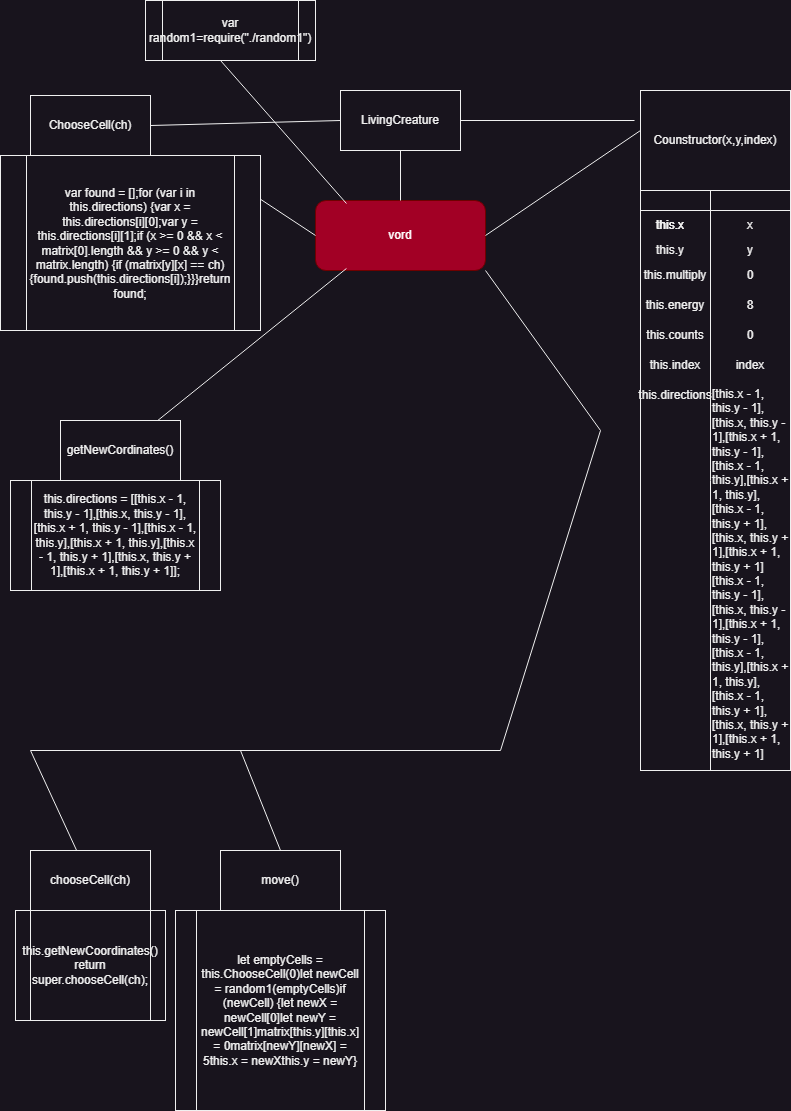

The diagram above was exported from draw.io. Its source (the exported page's mxGraphModel, read from the mxfile embedded in the PNG):
<mxGraphModel dx="839" dy="1692" grid="1" gridSize="10" guides="1" tooltips="1" connect="1" arrows="1" fold="1" page="1" pageScale="1" pageWidth="827" pageHeight="1169" math="0" shadow="0">
  <root>
    <mxCell id="0" />
    <mxCell id="1" parent="0" />
    <mxCell id="SojWcXB7F7GDLg0hgega-2" value="vord" style="rounded=1;whiteSpace=wrap;html=1;fillColor=#a20025;fontColor=#ffffff;strokeColor=#6F0000;" parent="1" vertex="1">
      <mxGeometry x="315" y="130" width="170" height="70" as="geometry" />
    </mxCell>
    <mxCell id="SojWcXB7F7GDLg0hgega-6" value="" style="rounded=0;whiteSpace=wrap;html=1;rotation=0;" parent="1" vertex="1">
      <mxGeometry x="340" y="20" width="120" height="60" as="geometry" />
    </mxCell>
    <mxCell id="SojWcXB7F7GDLg0hgega-8" value="LivingCreature" style="text;html=1;strokeColor=none;fillColor=none;align=center;verticalAlign=middle;whiteSpace=wrap;rounded=0;" parent="1" vertex="1">
      <mxGeometry x="370" y="35" width="60" height="30" as="geometry" />
    </mxCell>
    <mxCell id="SojWcXB7F7GDLg0hgega-9" value="" style="endArrow=none;html=1;rounded=0;entryX=0.5;entryY=1;entryDx=0;entryDy=0;" parent="1" target="SojWcXB7F7GDLg0hgega-6" edge="1">
      <mxGeometry width="50" height="50" relative="1" as="geometry">
        <mxPoint x="400" y="130" as="sourcePoint" />
        <mxPoint x="440" y="240" as="targetPoint" />
      </mxGeometry>
    </mxCell>
    <mxCell id="SojWcXB7F7GDLg0hgega-10" value="" style="endArrow=none;html=1;rounded=0;entryX=0;entryY=0.5;entryDx=0;entryDy=0;exitX=1;exitY=0.25;exitDx=0;exitDy=0;" parent="1" source="SojWcXB7F7GDLg0hgega-44" target="SojWcXB7F7GDLg0hgega-2" edge="1">
      <mxGeometry width="50" height="50" relative="1" as="geometry">
        <mxPoint x="160" y="240" as="sourcePoint" />
        <mxPoint x="440" y="240" as="targetPoint" />
      </mxGeometry>
    </mxCell>
    <mxCell id="SojWcXB7F7GDLg0hgega-11" value="" style="rounded=0;whiteSpace=wrap;html=1;" parent="1" vertex="1">
      <mxGeometry x="640" y="20" width="150" height="100" as="geometry" />
    </mxCell>
    <mxCell id="SojWcXB7F7GDLg0hgega-12" value="Counstructor(x,y,index)" style="text;html=1;strokeColor=none;fillColor=none;align=center;verticalAlign=middle;whiteSpace=wrap;rounded=0;" parent="1" vertex="1">
      <mxGeometry x="685" y="55" width="60" height="30" as="geometry" />
    </mxCell>
    <mxCell id="SojWcXB7F7GDLg0hgega-13" value="" style="shape=internalStorage;whiteSpace=wrap;html=1;backgroundOutline=1;dx=70;dy=20;" parent="1" vertex="1">
      <mxGeometry x="640" y="120" width="150" height="580" as="geometry" />
    </mxCell>
    <mxCell id="SojWcXB7F7GDLg0hgega-14" value="this.x" style="text;html=1;strokeColor=none;fillColor=none;align=center;verticalAlign=middle;whiteSpace=wrap;rounded=0;" parent="1" vertex="1">
      <mxGeometry x="640" y="140" width="60" height="30" as="geometry" />
    </mxCell>
    <mxCell id="SojWcXB7F7GDLg0hgega-15" value="x" style="text;html=1;strokeColor=none;fillColor=none;align=center;verticalAlign=middle;whiteSpace=wrap;rounded=0;" parent="1" vertex="1">
      <mxGeometry x="720" y="140" width="60" height="30" as="geometry" />
    </mxCell>
    <mxCell id="SojWcXB7F7GDLg0hgega-16" value="this.x" style="text;html=1;strokeColor=none;fillColor=none;align=center;verticalAlign=middle;whiteSpace=wrap;rounded=0;" parent="1" vertex="1">
      <mxGeometry x="640" y="140" width="60" height="30" as="geometry" />
    </mxCell>
    <mxCell id="SojWcXB7F7GDLg0hgega-18" value="this.y" style="text;html=1;strokeColor=none;fillColor=none;align=center;verticalAlign=middle;whiteSpace=wrap;rounded=0;" parent="1" vertex="1">
      <mxGeometry x="640" y="165" width="60" height="30" as="geometry" />
    </mxCell>
    <mxCell id="SojWcXB7F7GDLg0hgega-19" value="y" style="text;html=1;strokeColor=none;fillColor=none;align=center;verticalAlign=middle;whiteSpace=wrap;rounded=0;" parent="1" vertex="1">
      <mxGeometry x="720" y="165" width="60" height="30" as="geometry" />
    </mxCell>
    <mxCell id="SojWcXB7F7GDLg0hgega-21" value="this.multiply" style="text;html=1;strokeColor=none;fillColor=none;align=center;verticalAlign=middle;whiteSpace=wrap;rounded=0;" parent="1" vertex="1">
      <mxGeometry x="650" y="190" width="50" height="30" as="geometry" />
    </mxCell>
    <mxCell id="SojWcXB7F7GDLg0hgega-24" value="0" style="text;html=1;strokeColor=none;fillColor=none;align=center;verticalAlign=middle;whiteSpace=wrap;rounded=0;" parent="1" vertex="1">
      <mxGeometry x="720" y="190" width="60" height="30" as="geometry" />
    </mxCell>
    <mxCell id="SojWcXB7F7GDLg0hgega-26" value="this.energy" style="text;html=1;strokeColor=none;fillColor=none;align=center;verticalAlign=middle;whiteSpace=wrap;rounded=0;" parent="1" vertex="1">
      <mxGeometry x="645" y="220" width="60" height="30" as="geometry" />
    </mxCell>
    <mxCell id="SojWcXB7F7GDLg0hgega-28" value="8" style="text;html=1;strokeColor=none;fillColor=none;align=center;verticalAlign=middle;whiteSpace=wrap;rounded=0;" parent="1" vertex="1">
      <mxGeometry x="720" y="220" width="60" height="30" as="geometry" />
    </mxCell>
    <mxCell id="SojWcXB7F7GDLg0hgega-29" value="this.counts" style="text;html=1;strokeColor=none;fillColor=none;align=center;verticalAlign=middle;whiteSpace=wrap;rounded=0;" parent="1" vertex="1">
      <mxGeometry x="645" y="250" width="60" height="30" as="geometry" />
    </mxCell>
    <mxCell id="SojWcXB7F7GDLg0hgega-31" value="0" style="text;html=1;strokeColor=none;fillColor=none;align=center;verticalAlign=middle;whiteSpace=wrap;rounded=0;" parent="1" vertex="1">
      <mxGeometry x="720" y="250" width="60" height="30" as="geometry" />
    </mxCell>
    <mxCell id="SojWcXB7F7GDLg0hgega-32" value="this.index" style="text;html=1;strokeColor=none;fillColor=none;align=center;verticalAlign=middle;whiteSpace=wrap;rounded=0;" parent="1" vertex="1">
      <mxGeometry x="645" y="280" width="60" height="30" as="geometry" />
    </mxCell>
    <mxCell id="SojWcXB7F7GDLg0hgega-33" value="index" style="text;html=1;strokeColor=none;fillColor=none;align=center;verticalAlign=middle;whiteSpace=wrap;rounded=0;" parent="1" vertex="1">
      <mxGeometry x="720" y="280" width="60" height="30" as="geometry" />
    </mxCell>
    <mxCell id="SojWcXB7F7GDLg0hgega-35" value="this.directions" style="text;html=1;strokeColor=none;fillColor=none;align=center;verticalAlign=middle;whiteSpace=wrap;rounded=0;" parent="1" vertex="1">
      <mxGeometry x="645" y="310" width="60" height="30" as="geometry" />
    </mxCell>
    <mxCell id="SojWcXB7F7GDLg0hgega-38" value="[this.x - 1, this.y - 1],[this.x, this.y - 1],[this.x + 1, this.y - 1],[this.x - 1, this.y],[this.x + 1, this.y],[this.x - 1, this.y + 1],[this.x, this.y + 1],[this.x + 1, this.y + 1][this.x - 1, this.y - 1],[this.x, this.y - 1],[this.x + 1, this.y - 1],[this.x - 1, this.y],[this.x + 1, this.y],[this.x - 1, this.y + 1],[this.x, this.y + 1],[this.x + 1, this.y + 1]" style="text;whiteSpace=wrap;html=1;" parent="1" vertex="1">
      <mxGeometry x="710" y="310" width="80" height="80" as="geometry" />
    </mxCell>
    <mxCell id="SojWcXB7F7GDLg0hgega-42" value="" style="rounded=0;whiteSpace=wrap;html=1;" parent="1" vertex="1">
      <mxGeometry x="30" y="25" width="120" height="60" as="geometry" />
    </mxCell>
    <mxCell id="SojWcXB7F7GDLg0hgega-43" value="ChooseCell(ch)" style="text;html=1;strokeColor=none;fillColor=none;align=center;verticalAlign=middle;whiteSpace=wrap;rounded=0;" parent="1" vertex="1">
      <mxGeometry x="60" y="40" width="60" height="30" as="geometry" />
    </mxCell>
    <mxCell id="SojWcXB7F7GDLg0hgega-44" value="var found = [];for (var i in this.directions) {var x = this.directions[i][0];var y = this.directions[i][1];if (x &gt;= 0 &amp;&amp; x &lt; matrix[0].length &amp;&amp; y &gt;= 0 &amp;&amp; y &lt; matrix.length) {if (matrix[y][x] == ch) {found.push(this.directions[i]);}}}return found;" style="shape=process;whiteSpace=wrap;html=1;backgroundOutline=1;" parent="1" vertex="1">
      <mxGeometry y="85" width="260" height="175" as="geometry" />
    </mxCell>
    <mxCell id="RvbIfRMXOxLFpNtF7oOg-1" value="" style="endArrow=none;html=1;rounded=0;exitX=1;exitY=0.5;exitDx=0;exitDy=0;entryX=-0.04;entryY=0.3;entryDx=0;entryDy=0;entryPerimeter=0;" parent="1" source="SojWcXB7F7GDLg0hgega-6" target="SojWcXB7F7GDLg0hgega-11" edge="1">
      <mxGeometry width="50" height="50" relative="1" as="geometry">
        <mxPoint x="410" y="250" as="sourcePoint" />
        <mxPoint x="460" y="200" as="targetPoint" />
      </mxGeometry>
    </mxCell>
    <mxCell id="RvbIfRMXOxLFpNtF7oOg-2" value="" style="endArrow=none;html=1;rounded=0;entryX=0;entryY=0.4;entryDx=0;entryDy=0;entryPerimeter=0;exitX=1;exitY=0.5;exitDx=0;exitDy=0;" parent="1" source="SojWcXB7F7GDLg0hgega-2" target="SojWcXB7F7GDLg0hgega-11" edge="1">
      <mxGeometry width="50" height="50" relative="1" as="geometry">
        <mxPoint x="410" y="250" as="sourcePoint" />
        <mxPoint x="460" y="200" as="targetPoint" />
      </mxGeometry>
    </mxCell>
    <mxCell id="RvbIfRMXOxLFpNtF7oOg-3" value="" style="endArrow=none;html=1;rounded=0;exitX=0;exitY=0.5;exitDx=0;exitDy=0;entryX=1;entryY=0.5;entryDx=0;entryDy=0;" parent="1" source="SojWcXB7F7GDLg0hgega-6" target="SojWcXB7F7GDLg0hgega-42" edge="1">
      <mxGeometry width="50" height="50" relative="1" as="geometry">
        <mxPoint x="380" y="250" as="sourcePoint" />
        <mxPoint x="430" y="200" as="targetPoint" />
      </mxGeometry>
    </mxCell>
    <mxCell id="RvbIfRMXOxLFpNtF7oOg-6" value="" style="endArrow=none;html=1;rounded=0;entryX=0.182;entryY=0.971;entryDx=0;entryDy=0;entryPerimeter=0;" parent="1" source="RvbIfRMXOxLFpNtF7oOg-7" target="SojWcXB7F7GDLg0hgega-2" edge="1">
      <mxGeometry width="50" height="50" relative="1" as="geometry">
        <mxPoint x="190" y="330" as="sourcePoint" />
        <mxPoint x="320" y="200" as="targetPoint" />
      </mxGeometry>
    </mxCell>
    <mxCell id="RvbIfRMXOxLFpNtF7oOg-7" value="getNewCordinates()" style="rounded=0;whiteSpace=wrap;html=1;" parent="1" vertex="1">
      <mxGeometry x="60" y="350" width="120" height="60" as="geometry" />
    </mxCell>
    <mxCell id="RvbIfRMXOxLFpNtF7oOg-8" value="this.directions = [[this.x - 1, this.y - 1],[this.x, this.y - 1],[this.x + 1, this.y - 1],[this.x - 1, this.y],[this.x + 1, this.y],[this.x - 1, this.y + 1],[this.x, this.y + 1],[this.x + 1, this.y + 1]];" style="shape=process;whiteSpace=wrap;html=1;backgroundOutline=1;" parent="1" vertex="1">
      <mxGeometry x="10" y="410" width="210" height="110" as="geometry" />
    </mxCell>
    <mxCell id="RvbIfRMXOxLFpNtF7oOg-9" value="" style="endArrow=none;html=1;rounded=0;entryX=1;entryY=1;entryDx=0;entryDy=0;" parent="1" target="SojWcXB7F7GDLg0hgega-2" edge="1">
      <mxGeometry width="50" height="50" relative="1" as="geometry">
        <mxPoint x="600" y="360" as="sourcePoint" />
        <mxPoint x="430" y="200" as="targetPoint" />
      </mxGeometry>
    </mxCell>
    <mxCell id="RvbIfRMXOxLFpNtF7oOg-10" value="" style="endArrow=none;html=1;rounded=0;" parent="1" edge="1">
      <mxGeometry width="50" height="50" relative="1" as="geometry">
        <mxPoint x="600" y="360" as="sourcePoint" />
        <mxPoint x="500" y="680" as="targetPoint" />
      </mxGeometry>
    </mxCell>
    <mxCell id="RvbIfRMXOxLFpNtF7oOg-11" value="" style="endArrow=none;html=1;rounded=0;" parent="1" edge="1">
      <mxGeometry width="50" height="50" relative="1" as="geometry">
        <mxPoint x="500" y="680" as="sourcePoint" />
        <mxPoint x="30" y="680" as="targetPoint" />
      </mxGeometry>
    </mxCell>
    <mxCell id="RvbIfRMXOxLFpNtF7oOg-12" value="" style="endArrow=none;html=1;rounded=0;" parent="1" target="RvbIfRMXOxLFpNtF7oOg-13" edge="1">
      <mxGeometry width="50" height="50" relative="1" as="geometry">
        <mxPoint x="30" y="680" as="sourcePoint" />
        <mxPoint x="80" y="800" as="targetPoint" />
      </mxGeometry>
    </mxCell>
    <mxCell id="RvbIfRMXOxLFpNtF7oOg-13" value="chooseCell(ch)" style="rounded=0;whiteSpace=wrap;html=1;" parent="1" vertex="1">
      <mxGeometry x="30" y="780" width="120" height="60" as="geometry" />
    </mxCell>
    <mxCell id="RvbIfRMXOxLFpNtF7oOg-15" value="this.getNewCoordinates() return super.chooseCell(ch);" style="shape=process;whiteSpace=wrap;html=1;backgroundOutline=1;" parent="1" vertex="1">
      <mxGeometry x="15" y="840" width="150" height="110" as="geometry" />
    </mxCell>
    <mxCell id="RvbIfRMXOxLFpNtF7oOg-17" value="" style="endArrow=none;html=1;rounded=0;" parent="1" edge="1">
      <mxGeometry width="50" height="50" relative="1" as="geometry">
        <mxPoint x="240" y="680" as="sourcePoint" />
        <mxPoint x="280" y="780" as="targetPoint" />
      </mxGeometry>
    </mxCell>
    <mxCell id="RvbIfRMXOxLFpNtF7oOg-18" value="move()" style="rounded=0;whiteSpace=wrap;html=1;" parent="1" vertex="1">
      <mxGeometry x="220" y="780" width="120" height="60" as="geometry" />
    </mxCell>
    <mxCell id="RvbIfRMXOxLFpNtF7oOg-21" value="let emptyCells = this.ChooseCell(0)let newCell = random1(emptyCells)if (newCell) {let newX = newCell[0]let newY = newCell[1]matrix[this.y][this.x] = 0matrix[newY][newX] = 5this.x = newXthis.y = newY}" style="shape=process;whiteSpace=wrap;html=1;backgroundOutline=1;" parent="1" vertex="1">
      <mxGeometry x="175" y="840" width="210" height="200" as="geometry" />
    </mxCell>
    <mxCell id="-BEeWDAnAJEgg6lMiWMq-1" value="" style="endArrow=none;html=1;rounded=0;entryX=0.182;entryY=0.043;entryDx=0;entryDy=0;entryPerimeter=0;" edge="1" parent="1" target="SojWcXB7F7GDLg0hgega-2">
      <mxGeometry width="50" height="50" relative="1" as="geometry">
        <mxPoint x="220" y="-10" as="sourcePoint" />
        <mxPoint x="440" y="140" as="targetPoint" />
      </mxGeometry>
    </mxCell>
    <mxCell id="-BEeWDAnAJEgg6lMiWMq-2" value="var random1=require(&quot;./random1&quot;)" style="shape=process;whiteSpace=wrap;html=1;backgroundOutline=1;" vertex="1" parent="1">
      <mxGeometry x="145" y="-70" width="170" height="60" as="geometry" />
    </mxCell>
  </root>
</mxGraphModel>